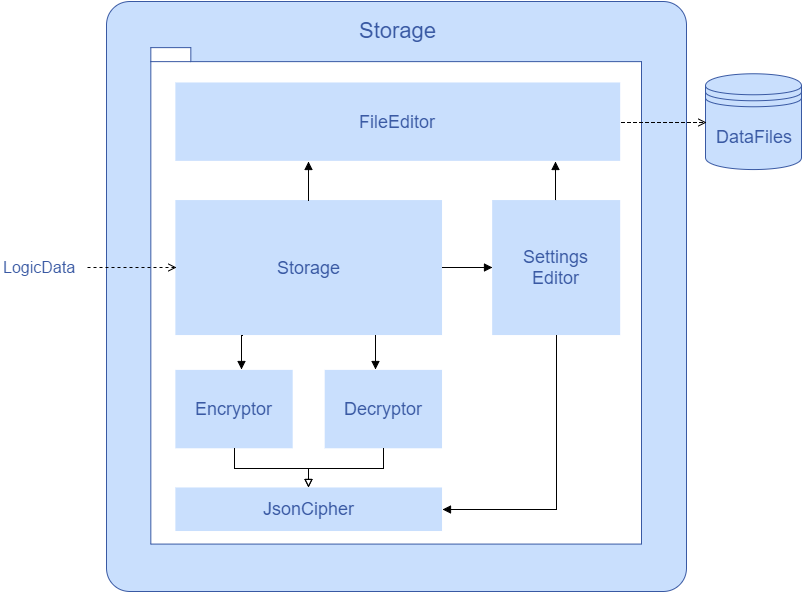

The diagram above was exported from draw.io. Its source (the exported page's mxGraphModel, read from the mxfile embedded in the PNG):
<mxGraphModel dx="1430" dy="736" grid="1" gridSize="10" guides="1" tooltips="1" connect="1" arrows="1" fold="1" page="1" pageScale="1" pageWidth="826" pageHeight="1169" background="#FFFFFF" math="0">
  <root>
    <mxCell id="0" />
    <mxCell id="1" parent="0" />
    <mxCell id="37" value="&lt;font style=&quot;font-size: 18px&quot; color=&quot;#3959a3&quot;&gt;DataFiles&lt;/font&gt;" style="shape=datastore;whiteSpace=wrap;html=1;strokeColor=#3959A3;fillColor=#C9DFFD;gradientColor=none;" parent="1" vertex="1">
      <mxGeometry x="763.9999999999998" y="102.25806451612902" width="95.99999999999997" height="95.80645161290323" as="geometry" />
    </mxCell>
    <mxCell id="43" value="&lt;span style=&quot;font-family: &amp;#34;helvetica&amp;#34; ; font-style: normal ; font-variant: normal ; font-weight: normal ; letter-spacing: normal ; line-height: 14.4px ; text-align: center ; text-indent: 0px ; text-transform: none ; white-space: nowrap ; word-spacing: 0px ; display: inline ; float: none ; background-color: rgb(255 , 255 , 255)&quot;&gt;&lt;font style=&quot;font-size: 16px&quot; color=&quot;#3959a3&quot;&gt;LogicData&lt;/font&gt;&lt;/span&gt;" style="text;html=1;" parent="1" vertex="1">
      <mxGeometry x="60" y="283.41935483870964" width="85.33333333333331" height="25.258064516129032" as="geometry" />
    </mxCell>
    <mxCell id="36" value="" style="rounded=1;whiteSpace=wrap;html=1;fillColor=#C9DFFD;gradientColor=none;labelPosition=center;verticalLabelPosition=middle;align=center;verticalAlign=top;arcSize=4;strokeColor=#3959A3;" parent="1" vertex="1">
      <mxGeometry x="165" y="30" width="580" height="590" as="geometry" />
    </mxCell>
    <mxCell id="35" value="" style="shape=folder;fontStyle=1;spacingTop=10;tabWidth=40;tabHeight=14;tabPosition=left;html=1;fillColor=#FFFFFF;gradientColor=none;strokeColor=#3959A3;" parent="1" vertex="1">
      <mxGeometry x="209.3333333333333" y="76.12903225806451" width="490.6666666666666" height="496.4516129032258" as="geometry" />
    </mxCell>
    <mxCell id="2" value="&lt;font color=&quot;#3959a3&quot; style=&quot;font-size: 18px&quot;&gt;Storage&lt;/font&gt;" style="html=1;fillColor=#c9dffd;strokeColor=none;" parent="1" vertex="1">
      <mxGeometry x="233.86666666666662" y="228.5483870967742" width="266.6666666666666" height="135" as="geometry" />
    </mxCell>
    <mxCell id="3" value="&lt;font color=&quot;#3959a3&quot; style=&quot;font-size: 18px&quot;&gt;FileEditor&lt;/font&gt;" style="html=1;fillColor=#C9DFFD;strokeColor=none;" parent="1" vertex="1">
      <mxGeometry x="233.86666666666662" y="110.96774193548387" width="444.7999999999999" height="78.38709677419355" as="geometry" />
    </mxCell>
    <mxCell id="40" style="edgeStyle=orthogonalEdgeStyle;rounded=0;html=1;exitX=0.5;exitY=0;entryX=0.3;entryY=1.004;entryPerimeter=0;jettySize=auto;orthogonalLoop=1;endArrow=block;endFill=1;" parent="1" source="2" target="3" edge="1">
      <mxGeometry relative="1" as="geometry" />
    </mxCell>
    <mxCell id="54" style="edgeStyle=orthogonalEdgeStyle;rounded=0;html=1;exitX=0.5;exitY=0;entryX=0.855;entryY=1.002;entryPerimeter=0;endArrow=block;endFill=1;jettySize=auto;orthogonalLoop=1;fontSize=22;" edge="1" parent="1" source="5" target="3">
      <mxGeometry relative="1" as="geometry" />
    </mxCell>
    <mxCell id="5" value="&lt;font color=&quot;#3959a3&quot; style=&quot;font-size: 18px&quot;&gt;Settings&lt;/font&gt;&lt;div&gt;&lt;font color=&quot;#3959a3&quot; style=&quot;font-size: 18px&quot;&gt;Editor&lt;/font&gt;&lt;/div&gt;" style="html=1;gradientColor=none;fillColor=#C9DFFD;strokeColor=none;" parent="1" vertex="1">
      <mxGeometry x="550.6666666666665" y="228.5483870967742" width="127.99999999999993" height="135" as="geometry" />
    </mxCell>
    <mxCell id="28" style="edgeStyle=orthogonalEdgeStyle;rounded=0;html=1;exitX=1;exitY=0.5;entryX=0;entryY=0.5;jettySize=auto;orthogonalLoop=1;endArrow=block;endFill=1;" parent="1" source="2" target="5" edge="1">
      <mxGeometry relative="1" as="geometry" />
    </mxCell>
    <mxCell id="6" value="&lt;font color=&quot;#3959a3&quot; style=&quot;font-size: 18px&quot;&gt;Encryptor&lt;/font&gt;" style="html=1;gradientColor=none;fillColor=#C9DFFD;strokeColor=none;" parent="1" vertex="1">
      <mxGeometry x="233.86666666666662" y="398.38709677419354" width="117.33333333333331" height="78.38709677419355" as="geometry" />
    </mxCell>
    <mxCell id="31" style="edgeStyle=orthogonalEdgeStyle;rounded=0;html=1;exitX=0.25;exitY=1;entryX=0.565;entryY=-0.004;entryPerimeter=0;jettySize=auto;orthogonalLoop=1;endArrow=block;endFill=1;" parent="1" source="2" target="6" edge="1">
      <mxGeometry relative="1" as="geometry" />
    </mxCell>
    <mxCell id="8" value="&lt;font color=&quot;#3959a3&quot; style=&quot;font-size: 18px&quot;&gt;Decryptor&lt;/font&gt;" style="html=1;gradientColor=none;fillColor=#C9DFFD;strokeColor=none;" parent="1" vertex="1">
      <mxGeometry x="383.19999999999993" y="398.38709677419354" width="117.33333333333331" height="78.38709677419355" as="geometry" />
    </mxCell>
    <mxCell id="32" style="edgeStyle=orthogonalEdgeStyle;rounded=0;html=1;exitX=0.75;exitY=1;entryX=0.435;entryY=-0.004;entryPerimeter=0;jettySize=auto;orthogonalLoop=1;verticalAlign=middle;endArrow=block;endFill=1;" parent="1" source="2" target="8" edge="1">
      <mxGeometry relative="1" as="geometry" />
    </mxCell>
    <mxCell id="9" value="&lt;font style=&quot;font-size: 18px&quot; color=&quot;#3959a3&quot;&gt;JsonCipher&lt;/font&gt;" style="html=1;gradientColor=none;fillColor=#C9DFFD;strokeColor=none;" parent="1" vertex="1">
      <mxGeometry x="233.86666666666662" y="515.9677419354839" width="266.6666666666666" height="43.54838709677419" as="geometry" />
    </mxCell>
    <mxCell id="23" style="edgeStyle=orthogonalEdgeStyle;rounded=0;html=1;exitX=0.5;exitY=1;entryX=1;entryY=0.5;jettySize=auto;orthogonalLoop=1;endArrow=block;endFill=1;" parent="1" source="5" target="9" edge="1">
      <mxGeometry relative="1" as="geometry" />
    </mxCell>
    <mxCell id="19" style="edgeStyle=orthogonalEdgeStyle;rounded=0;html=1;exitX=0.5;exitY=1;entryX=0.5;entryY=0;jettySize=auto;orthogonalLoop=1;endArrow=block;endFill=0;startSize=25;" parent="1" source="6" target="9" edge="1">
      <mxGeometry relative="1" as="geometry" />
    </mxCell>
    <mxCell id="21" style="edgeStyle=orthogonalEdgeStyle;rounded=0;html=1;entryX=0.5;entryY=0;jettySize=auto;orthogonalLoop=1;endArrow=block;endFill=0;strokeWidth=1;startSize=23;" parent="1" source="8" target="9" edge="1">
      <mxGeometry relative="1" as="geometry" />
    </mxCell>
    <mxCell id="53" value="&lt;font color=&quot;#3959a3&quot;&gt;Storage&lt;/font&gt;" style="text;html=1;strokeColor=none;fillColor=none;align=center;verticalAlign=middle;whiteSpace=wrap;overflow=hidden;fontSize=22;" vertex="1" parent="1">
      <mxGeometry x="410" y="42" width="90" height="34" as="geometry" />
    </mxCell>
    <mxCell id="38" style="edgeStyle=orthogonalEdgeStyle;rounded=0;html=1;entryX=1;entryY=0.5;dashed=1;jettySize=auto;orthogonalLoop=1;flipV=1;flipH=1;endArrow=open;endFill=0;" parent="1" source="37" target="3" edge="1">
      <mxGeometry relative="1" as="geometry" />
    </mxCell>
    <mxCell id="46" style="edgeStyle=orthogonalEdgeStyle;rounded=0;html=1;exitX=0;exitY=0.5;entryX=1;entryY=0.5;dashed=1;jettySize=auto;orthogonalLoop=1;flipH=1;endArrow=open;endFill=0;" parent="1" source="2" target="43" edge="1">
      <mxGeometry relative="1" as="geometry" />
    </mxCell>
  </root>
</mxGraphModel>